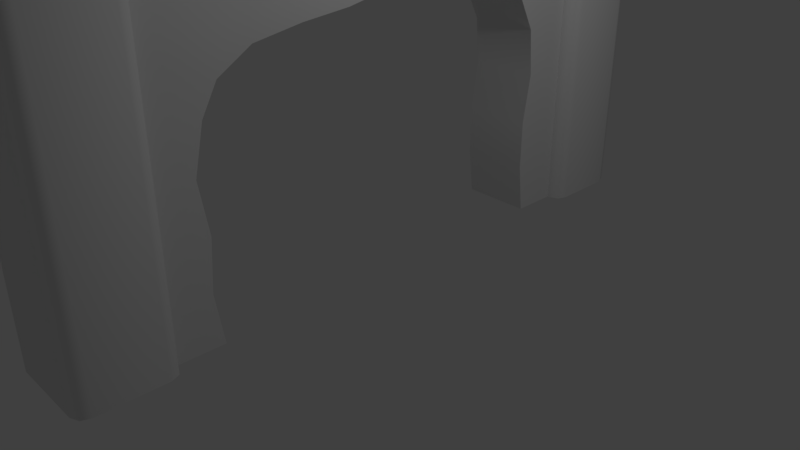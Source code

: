 # Source: Destroyed_Stone_Wall.blend  (saved by Blender 2.79.0; exported with 4.5.12 LTS)
import bpy
from mathutils import Matrix  # noqa: F401  (used for matrix-valued properties, if any)

bpy.ops.wm.read_factory_settings(use_empty=True)
scene = bpy.context.scene
scene.name = 'Scene'

# ---- collections
col_collection_1 = bpy.data.collections.new('Collection 1'); scene.collection.children.link(col_collection_1)

# ---- materials (node trees are filled in below, after node groups)
mat_material = bpy.data.materials.new('Material')
mat_material.alpha_threshold = 0.0
mat_material.use_transparent_shadow = False
mat_material.roughness = 0.5
mat_material.line_color = (0.0, 0.0, 0.0, 1.0)

# ---- node groups
ng_auto_smooth = bpy.data.node_groups.new('Auto Smooth', 'GeometryNodeTree')
_s = ng_auto_smooth.interface.new_socket(name='Geometry', in_out='OUTPUT', socket_type='NodeSocketGeometry')
_s = ng_auto_smooth.interface.new_socket(name='Geometry', in_out='INPUT', socket_type='NodeSocketGeometry')
_s = ng_auto_smooth.interface.new_socket(name='Angle', in_out='INPUT', socket_type='NodeSocketFloat')
_s.subtype = 'ANGLE'
_s.min_value = 0.0
_s.max_value = 3.142
ng_auto_smooth.is_modifier = True
_N = ng_auto_smooth.nodes; _L = ng_auto_smooth.links
n0 = _N.new('NodeGroupOutput'); n0.name = 'Group Output'; n0.location = (480, -100)
n1 = _N.new('NodeGroupInput'); n1.name = 'Group Input'; n1.location = (-420, -300)
n2 = _N.new('NodeGroupInput'); n2.name = 'Group Input.001'; n2.location = (-60, -100)
n3 = _N.new('GeometryNodeSetShadeSmooth'); n3.name = 'Set Shade Smooth'; n3.location = (120, -100)
n3.domain = 'EDGE'
n4 = _N.new('GeometryNodeSetShadeSmooth'); n4.name = 'Set Shade Smooth.001'; n4.location = (300, -100)
n5 = _N.new('GeometryNodeInputMeshEdgeAngle'); n5.name = 'Edge Angle'; n5.location = (-420, -220)
n6 = _N.new('GeometryNodeInputEdgeSmooth'); n6.name = 'Is Edge Smooth'; n6.location = (-60, -160)
n7 = _N.new('GeometryNodeInputShadeSmooth'); n7.name = 'Is Face Smooth'; n7.location = (-240, -340)
n8 = _N.new('FunctionNodeBooleanMath'); n8.name = 'Boolean Math'; n8.location = (-60, -220)
n9 = _N.new('FunctionNodeCompare'); n9.name = 'Compare'; n9.location = (-240, -180)
n9.operation = 'LESS_EQUAL'
_L.new(n5.outputs[0], n9.inputs[0])
_L.new(n4.outputs[0], n0.inputs[0])
_L.new(n1.outputs[1], n9.inputs[1])
_L.new(n9.outputs[0], n8.inputs[0])
_L.new(n7.outputs[0], n8.inputs[1])
_L.new(n2.outputs[0], n3.inputs[0])
_L.new(n6.outputs[0], n3.inputs[1])
_L.new(n3.outputs[0], n4.inputs[0])
_L.new(n8.outputs[0], n3.inputs[2])
n0.is_active_output = True

# ---- material node trees

# ---- world
world_world = bpy.data.worlds.new('World'); scene.world = world_world
world_world.color = (0.05088, 0.05088, 0.05088)
world_world.use_sun_shadow = False
world_world.sun_shadow_jitter_overblur = 0.0
world_world.cycles.sampling_method = 'MANUAL'

# ---- cameras
cam_camera = bpy.data.cameras.new('Camera')
cam_camera.clip_end = 100.0
cam_camera.lens = 35.0
cam_camera.sensor_width = 32.0
cam_camera.sensor_height = 18.0
cam_camera.ortho_scale = 7.314
cam_camera.dof.focus_distance = 0.0
cam_camera.dof.aperture_fstop = 128.0

# ---- lights
light_lamp = bpy.data.lights.new('Lamp', 'POINT')
light_lamp.transmission_factor = 0.0
light_lamp.cutoff_distance = 30.0
light_lamp.energy = 100.0
light_lamp.shadow_buffer_clip_start = 1.001
light_lamp.shadow_soft_size = 0.1
light_lamp.shadow_maximum_resolution = 0.006
light_lamp.use_absolute_resolution = True

# ---- meshes
me_cube = bpy.data.meshes.new('Cube')
me_cube.from_pydata([(0.4684, 3.08, 0.0), (0.4573, 4.026, 4.2), (0.4378, 4.046, 4.2), (0.4516, 4.04, 4.2), (0.5019, 4.249, 0.0), (0.6653, 4.085, 0.0), (0.6175, 4.201, 0.0), (0.4573, 3.303, 4.2), (0.4516, 3.289, 4.2), (0.6653, 3.244, 0.0), (0.6175, 3.128, 0.0), (-0.4378, 4.046, 4.2), (-0.4573, 4.026, 4.2), (-0.4516, 4.04, 4.2), (-0.6653, 4.085, 0.0), (-0.5019, 4.249, 0.0), (-0.6175, 4.201, 0.0), (-0.4573, 3.303, 4.2), (-0.4516, 3.289, 4.2), (-0.4684, 3.08, 0.0), (-0.6653, 3.244, 0.0), (-0.6175, 3.128, 0.0), (-0.5019, 3.08, 0.0), (-0.4378, 3.284, 4.2), (0.4378, 3.284, 4.2), (0.5019, 3.08, 0.0), (0.6175, 4.201, 4.13), (0.563, 4.149, 4.2), (0.6015, 4.186, 4.179), (0.5992, 4.062, 4.2), (0.6653, 4.085, 4.13), (0.646, 4.079, 4.179), (0.5019, 4.249, 4.13), (0.4758, 4.186, 4.2), (0.4943, 4.23, 4.179), (-0.6175, 4.201, 4.13), (-0.563, 4.149, 4.2), (-0.6015, 4.186, 4.179), (-0.4758, 4.186, 4.2), (-0.5019, 4.249, 4.13), (-0.4943, 4.23, 4.179), (-0.6653, 4.085, 4.13), (-0.5992, 4.062, 4.2), (-0.646, 4.079, 4.179), (-0.5019, 3.08, 4.13), (-0.4758, 3.144, 4.2), (-0.4943, 3.099, 4.179), (-0.563, 3.18, 4.2), (-0.6175, 3.128, 4.13), (-0.6015, 3.143, 4.179), (-0.5992, 3.267, 4.2), (-0.6653, 3.244, 4.13), (-0.646, 3.251, 4.179), (0.6175, 3.128, 4.13), (0.563, 3.18, 4.2), (0.6015, 3.143, 4.179), (0.4758, 3.144, 4.2), (0.5019, 3.08, 4.13), (0.4943, 3.099, 4.179), (0.6653, 3.244, 4.13), (0.5992, 3.267, 4.2), (0.646, 3.251, 4.179), (-0.4684, 3.08, 3.917), (-0.3852, 3.08, 4.0), (-0.4891, 3.08, 4.081), (-0.4441, 3.08, 3.976), (0.3852, 3.08, 4.0), (0.4684, 3.08, 3.917), (0.4891, 3.08, 4.081), (0.4441, 3.08, 3.976), (0.5225, 4.111, 4.2), (0.5499, 4.045, 4.2), (0.4563, 4.138, 4.2), (-0.5225, 4.111, 4.2), (-0.4563, 4.138, 4.2), (-0.5499, 4.045, 4.2), (-0.4563, 3.191, 4.2), (-0.5225, 3.218, 4.2), (-0.5499, 3.285, 4.2), (0.5225, 3.218, 4.2), (0.4563, 3.191, 4.2), (0.5499, 3.285, 4.2), (0.4516, 4.04, 4.291), (0.4573, 4.026, 4.291), (0.4378, 4.046, 4.291), (-0.4516, 4.04, 4.291), (-0.4378, 4.046, 4.291), (-0.4573, 4.026, 4.291), (-0.4378, 3.284, 4.291), (-0.4516, 3.289, 4.291), (-0.4573, 3.303, 4.291), (0.4516, 3.289, 4.291), (0.4378, 3.284, 4.291), (0.4573, 3.303, 4.291), (0.6309, 4.189, 4.335), (0.6388, 4.17, 4.335), (0.6117, 4.197, 4.335), (-0.6309, 4.189, 4.335), (-0.6117, 4.197, 4.335), (-0.6388, 4.17, 4.335), (-0.6117, 3.132, 4.335), (-0.6309, 3.14, 4.335), (-0.6388, 3.159, 4.335), (0.6309, 3.14, 4.335), (0.6117, 3.132, 4.335), (0.6388, 3.159, 4.335), (0.6309, 4.189, 4.472), (0.6388, 4.17, 4.472), (0.6117, 4.197, 4.472), (-0.6309, 4.189, 4.472), (-0.6117, 4.197, 4.472), (-0.6388, 4.17, 4.472), (-0.6117, 3.132, 4.472), (-0.6309, 3.14, 4.472), (-0.6388, 3.159, 4.472), (0.6309, 3.14, 4.472), (0.6117, 3.132, 4.472), (0.6388, 3.159, 4.472), (0.5986, 4.162, 4.539), (0.5726, 4.139, 4.557), (0.5771, 4.128, 4.557), (0.6062, 4.144, 4.539), (0.5804, 4.17, 4.539), (0.5616, 4.144, 4.557), (-0.5986, 4.162, 4.539), (-0.5726, 4.139, 4.557), (-0.5616, 4.144, 4.557), (-0.5804, 4.17, 4.539), (-0.6062, 4.144, 4.539), (-0.5771, 4.128, 4.557), (-0.5804, 3.159, 4.539), (-0.5616, 3.186, 4.557), (-0.5726, 3.19, 4.557), (-0.5986, 3.167, 4.539), (-0.5771, 3.201, 4.557), (-0.6062, 3.185, 4.539), (0.5986, 3.167, 4.539), (0.5726, 3.19, 4.557), (0.5616, 3.186, 4.557), (0.5804, 3.159, 4.539), (0.6062, 3.185, 4.539), (0.5771, 3.201, 4.557), (0.4684, -3.08, 0.0), (0.4573, -4.026, 4.2), (0.4378, -4.046, 4.2), (0.4516, -4.04, 4.2), (0.5019, -4.249, 0.0), (0.6653, -4.085, 0.0), (0.6175, -4.201, 0.0), (0.4573, -3.303, 4.2), (0.4516, -3.289, 4.2), (0.6653, -3.244, 0.0), (0.6175, -3.128, 0.0), (-0.4378, -4.046, 4.2), (-0.4573, -4.026, 4.2), (-0.4516, -4.04, 4.2), (-0.6653, -4.085, 0.0), (-0.5019, -4.249, 0.0), (-0.6175, -4.201, 0.0), (-0.4573, -3.303, 4.2), (-0.4516, -3.289, 4.2), (-0.4684, -3.08, 0.0), (-0.6653, -3.244, 0.0), (-0.6175, -3.128, 0.0), (-0.5019, -3.08, 0.0), (-0.4378, -3.284, 4.2), (0.4378, -3.284, 4.2), (0.5019, -3.08, 0.0), (0.6175, -4.201, 4.13), (0.563, -4.149, 4.2), (0.6015, -4.186, 4.179), (0.5992, -4.062, 4.2), (0.6653, -4.085, 4.13), (0.646, -4.079, 4.179), (0.5019, -4.249, 4.13), (0.4758, -4.186, 4.2), (0.4943, -4.23, 4.179), (-0.6175, -4.201, 4.13), (-0.563, -4.149, 4.2), (-0.6015, -4.186, 4.179), (-0.4758, -4.186, 4.2), (-0.5019, -4.249, 4.13), (-0.4943, -4.23, 4.179), (-0.6653, -4.085, 4.13), (-0.5992, -4.062, 4.2), (-0.646, -4.079, 4.179), (-0.5019, -3.08, 4.13), (-0.4758, -3.144, 4.2), (-0.4943, -3.099, 4.179), (-0.563, -3.18, 4.2), (-0.6175, -3.128, 4.13), (-0.6015, -3.143, 4.179), (-0.5992, -3.267, 4.2), (-0.6653, -3.244, 4.13), (-0.646, -3.251, 4.179), (0.6175, -3.128, 4.13), (0.563, -3.18, 4.2), (0.6015, -3.143, 4.179), (0.4758, -3.144, 4.2), (0.5019, -3.08, 4.13), (0.4943, -3.099, 4.179), (0.6653, -3.244, 4.13), (0.5992, -3.267, 4.2), (0.646, -3.251, 4.179), (-0.4684, -3.08, 3.917), (-0.3852, -3.08, 4.0), (-0.4891, -3.08, 4.081), (-0.4441, -3.08, 3.976), (0.4684, 0.0, 3.917), (0.3852, 0.0, 4.0), (0.4441, 0.0, 3.976), (-0.3852, 0.0, 4.0), (-0.4684, 0.0, 3.917), (-0.4441, 0.0, 3.976), (0.3852, -3.08, 4.0), (0.4684, -3.08, 3.917), (0.4891, -3.08, 4.081), (0.4441, -3.08, 3.976), (0.5225, -4.111, 4.2), (0.5499, -4.045, 4.2), (0.4563, -4.138, 4.2), (-0.5225, -4.111, 4.2), (-0.4563, -4.138, 4.2), (-0.5499, -4.045, 4.2), (-0.4563, -3.191, 4.2), (-0.5225, -3.218, 4.2), (-0.5499, -3.285, 4.2), (0.5225, -3.218, 4.2), (0.4563, -3.191, 4.2), (0.5499, -3.285, 4.2), (0.4516, -4.04, 4.291), (0.4573, -4.026, 4.291), (0.4378, -4.046, 4.291), (-0.4516, -4.04, 4.291), (-0.4378, -4.046, 4.291), (-0.4573, -4.026, 4.291), (-0.4378, -3.284, 4.291), (-0.4516, -3.289, 4.291), (-0.4573, -3.303, 4.291), (0.4516, -3.289, 4.291), (0.4378, -3.284, 4.291), (0.4573, -3.303, 4.291), (0.6309, -4.189, 4.335), (0.6388, -4.17, 4.335), (0.6117, -4.197, 4.335), (-0.6309, -4.189, 4.335), (-0.6117, -4.197, 4.335), (-0.6388, -4.17, 4.335), (-0.6117, -3.132, 4.335), (-0.6309, -3.14, 4.335), (-0.6388, -3.159, 4.335), (0.6309, -3.14, 4.335), (0.6117, -3.132, 4.335), (0.6388, -3.159, 4.335), (0.6309, -4.189, 4.472), (0.6388, -4.17, 4.472), (0.6117, -4.197, 4.472), (-0.6309, -4.189, 4.472), (-0.6117, -4.197, 4.472), (-0.6388, -4.17, 4.472), (-0.6117, -3.132, 4.472), (-0.6309, -3.14, 4.472), (-0.6388, -3.159, 4.472), (0.6309, -3.14, 4.472), (0.6117, -3.132, 4.472), (0.6388, -3.159, 4.472), (0.5986, -4.162, 4.539), (0.5726, -4.139, 4.557), (0.5771, -4.128, 4.557), (0.6062, -4.144, 4.539), (0.5804, -4.17, 4.539), (0.5616, -4.144, 4.557), (-0.5986, -4.162, 4.539), (-0.5726, -4.139, 4.557), (-0.5616, -4.144, 4.557), (-0.5804, -4.17, 4.539), (-0.6062, -4.144, 4.539), (-0.5771, -4.128, 4.557), (-0.5804, -3.159, 4.539), (-0.5616, -3.186, 4.557), (-0.5726, -3.19, 4.557), (-0.5986, -3.167, 4.539), (-0.5771, -3.201, 4.557), (-0.6062, -3.185, 4.539), (0.5986, -3.167, 4.539), (0.5726, -3.19, 4.557), (0.5616, -3.186, 4.557), (0.5804, -3.159, 4.539), (0.6062, -3.185, 4.539), (0.5771, -3.201, 4.557), (0.4684, -2.464, 0.0), (-0.4684, -2.464, 0.0), (-0.3852, -0.6161, 4.0), (-0.3852, -1.232, 4.0), (-0.3852, -1.848, 4.0), (-0.3852, -2.464, 4.0), (-0.4441, -2.464, 3.976), (-0.4441, -1.848, 3.976), (-0.4441, -1.232, 3.976), (-0.4441, -0.6161, 3.976), (-0.4684, -2.464, 3.917), (-0.4684, -1.848, 3.917), (-0.4684, -1.232, 3.917), (-0.4684, -0.6161, 3.917), (0.3852, -2.464, 4.0), (0.3852, -1.848, 4.0), (0.3852, -1.232, 4.0), (0.3852, -0.6161, 4.0), (0.4441, -0.6161, 3.976), (0.4441, -1.232, 3.976), (0.4441, -1.848, 3.976), (0.4441, -2.464, 3.976), (0.4684, -0.6161, 3.917), (0.4684, -1.232, 3.917), (0.4684, -1.848, 3.917), (0.4684, -2.464, 3.917), (0.4684, 2.464, 0.0), (-0.4684, 2.464, 0.0), (-0.3852, 0.6161, 4.0), (-0.3852, 1.232, 4.0), (-0.3852, 1.848, 4.0), (-0.3852, 2.464, 4.0), (-0.4441, 2.464, 3.976), (-0.4441, 1.848, 3.976), (-0.4441, 1.232, 3.976), (-0.4441, 0.6161, 3.976), (-0.4684, 2.464, 3.917), (-0.4684, 1.848, 3.917), (-0.4684, 1.232, 3.917), (-0.4684, 0.6161, 3.917), (0.3852, 2.464, 4.0), (0.3852, 1.848, 4.0), (0.3852, 1.232, 4.0), (0.3852, 0.6161, 4.0), (0.4441, 0.6161, 3.976), (0.4441, 1.232, 3.976), (0.4441, 1.848, 3.976), (0.4441, 2.464, 3.976), (0.4684, 0.6161, 3.917), (0.4684, 1.232, 3.917), (0.4684, 1.848, 3.917), (0.4684, 2.464, 3.917), (0.4684, 3.08, 0.6528), (0.4684, 3.08, 1.306), (0.4684, 3.08, 1.958), (0.4684, 3.08, 2.611), (0.4684, 3.08, 3.264), (0.4684, 0.0, 3.45), (0.4684, -3.08, 0.6528), (0.4684, -3.08, 1.306), (0.4684, -3.08, 1.958), (0.4684, -3.08, 2.611), (0.4684, -3.08, 3.264), (0.4684, -2.56, 0.6528), (0.4684, -2.509, 1.306), (0.4684, -2.608, 1.958), (0.4684, -2.476, 2.535), (0.4684, -2.276, 2.896), (0.4684, -1.848, 3.16), (0.4684, -1.232, 3.264), (0.4684, -0.6161, 3.325), (0.4684, 2.116, 3.154), (0.4684, 2.424, 2.57), (0.4684, 2.485, 1.958), (0.4684, 2.383, 1.306), (0.4684, 2.383, 0.6528), (0.4684, 1.848, 3.427), (0.4684, 1.232, 3.53), (0.4684, 0.6161, 3.515), (-0.4684, 0.0, 3.45), (-0.4684, 3.08, 3.264), (-0.4684, 3.08, 2.611), (-0.4684, 3.08, 1.958), (-0.4684, 3.08, 1.306), (-0.4684, 3.08, 0.6528), (-0.4684, -3.08, 3.264), (-0.4684, -3.08, 2.611), (-0.4684, -3.08, 1.958), (-0.4684, -3.08, 1.306), (-0.4684, -3.08, 0.6528), (-0.4684, -0.6161, 3.325), (-0.4684, -1.232, 3.264), (-0.4684, -1.848, 3.16), (-0.4684, -2.56, 0.6528), (-0.4684, -2.509, 1.306), (-0.4684, -2.608, 1.958), (-0.4684, -2.476, 2.535), (-0.4684, -2.276, 2.896), (-0.4684, 0.6161, 3.515), (-0.4684, 1.232, 3.53), (-0.4684, 1.848, 3.427), (-0.4684, 2.116, 3.154), (-0.4684, 2.424, 2.57), (-0.4684, 2.485, 1.958), (-0.4684, 2.383, 1.306), (-0.4684, 2.383, 0.6528)], [], [(64, 63, 66, 68, 57, 44), (68, 67, 346, 345, 344, 343, 342, 0, 25, 57), (391, 326, 62, 370), (14, 16, 15, 4, 6, 5, 9, 10, 25, 22, 21, 20), (74, 72, 33, 38), (11, 13, 85, 86), (78, 75, 42, 50), (26, 6, 4, 32), (72, 70, 27, 33), (35, 16, 14, 41), (75, 73, 36, 42), (80, 76, 45, 56), (77, 78, 50, 47), (53, 10, 9, 59), (81, 79, 54, 60), (71, 81, 60, 29), (22, 44, 48, 21), (76, 77, 47, 45), (30, 5, 6, 26), (5, 30, 59, 9), (39, 15, 16, 35), (20, 51, 41, 14), (21, 48, 51, 20), (79, 80, 56, 54), (57, 25, 10, 53), (15, 39, 32, 4), (73, 74, 38, 36), (368, 338, 208, 347), (19, 374, 373, 372, 371, 370, 62, 64, 44, 22), (27, 29, 31, 28), (28, 31, 30, 26), (33, 27, 28, 34), (34, 28, 26, 32), (36, 38, 40, 37), (37, 40, 39, 35), (42, 36, 37, 43), (43, 37, 35, 41), (45, 47, 49, 46), (46, 49, 48, 44), (47, 50, 52, 49), (49, 52, 51, 48), (54, 56, 58, 55), (55, 58, 57, 53), (60, 54, 55, 61), (61, 55, 53, 59), (29, 60, 61, 31), (31, 61, 59, 30), (38, 33, 34, 40), (40, 34, 32, 39), (41, 51, 52, 43), (43, 52, 50, 42), (44, 57, 58, 46), (46, 58, 56, 45), (70, 71, 29, 27), (62, 65, 64), (65, 63, 64), (66, 69, 68), (69, 67, 68), (321, 63, 65, 322), (322, 65, 62, 326), (333, 209, 210, 334), (334, 210, 208, 338), (333, 318, 211, 209), (3, 1, 71, 70), (2, 3, 70, 72), (13, 11, 74, 73), (12, 13, 73, 75), (23, 18, 77, 76), (18, 17, 78, 77), (8, 24, 80, 79), (7, 8, 79, 81), (1, 7, 81, 71), (11, 2, 72, 74), (17, 12, 75, 78), (24, 23, 76, 80), (86, 85, 97, 98), (2, 11, 86, 84), (24, 8, 91, 92), (13, 12, 87, 85), (12, 17, 90, 87), (1, 3, 82, 83), (8, 7, 93, 91), (18, 23, 88, 89), (23, 24, 92, 88), (3, 2, 84, 82), (7, 1, 83, 93), (17, 18, 89, 90), (102, 101, 113, 114), (84, 86, 98, 96), (92, 91, 103, 104), (85, 87, 99, 97), (87, 90, 102, 99), (83, 82, 94, 95), (91, 93, 105, 103), (89, 88, 100, 101), (88, 92, 104, 100), (82, 84, 96, 94), (93, 83, 95, 105), (90, 89, 101, 102), (116, 115, 136, 139), (98, 97, 109, 110), (96, 98, 110, 108), (104, 103, 115, 116), (97, 99, 111, 109), (99, 102, 114, 111), (95, 94, 106, 107), (103, 105, 117, 115), (101, 100, 112, 113), (100, 104, 116, 112), (94, 96, 108, 106), (105, 95, 107, 117), (106, 108, 122, 118), (109, 111, 128, 124), (110, 109, 124, 127), (115, 117, 140, 136), (111, 114, 135, 128), (113, 112, 130, 133), (120, 119, 123, 126, 125, 129, 134, 132, 131, 138, 137, 141), (112, 116, 139, 130), (114, 113, 133, 135), (117, 107, 121, 140), (108, 110, 127, 122), (119, 120, 121, 118), (123, 119, 118, 122), (125, 126, 127, 124), (129, 125, 124, 128), (131, 132, 133, 130), (132, 134, 135, 133), (137, 138, 139, 136), (141, 137, 136, 140), (120, 141, 140, 121), (126, 123, 122, 127), (128, 135, 134, 129), (130, 139, 138, 131), (107, 106, 118, 121), (206, 186, 199, 216, 214, 205), (216, 199, 167, 142, 348, 349, 350, 351, 352, 215), (387, 375, 204, 300), (156, 162, 163, 164, 167, 152, 151, 147, 148, 146, 157, 158), (222, 180, 175, 220), (153, 234, 233, 155), (226, 192, 184, 223), (168, 174, 146, 148), (220, 175, 169, 218), (177, 183, 156, 158), (223, 184, 178, 221), (228, 198, 187, 224), (225, 189, 192, 226), (195, 201, 151, 152), (229, 202, 196, 227), (219, 171, 202, 229), (164, 163, 190, 186), (224, 187, 189, 225), (172, 168, 148, 147), (147, 151, 201, 172), (181, 177, 158, 157), (162, 156, 183, 193), (163, 162, 193, 190), (227, 196, 198, 228), (199, 195, 152, 167), (157, 146, 174, 181), (221, 178, 180, 222), (360, 347, 208, 312), (161, 164, 186, 206, 204, 375, 376, 377, 378, 379), (169, 170, 173, 171), (170, 168, 172, 173), (175, 176, 170, 169), (176, 174, 168, 170), (178, 179, 182, 180), (179, 177, 181, 182), (184, 185, 179, 178), (185, 183, 177, 179), (187, 188, 191, 189), (188, 186, 190, 191), (189, 191, 194, 192), (191, 190, 193, 194), (196, 197, 200, 198), (197, 195, 199, 200), (202, 203, 197, 196), (203, 201, 195, 197), (171, 173, 203, 202), (173, 172, 201, 203), (180, 182, 176, 175), (182, 181, 174, 176), (183, 185, 194, 193), (185, 184, 192, 194), (186, 188, 200, 199), (188, 187, 198, 200), (218, 169, 171, 219), (204, 206, 207), (207, 206, 205), (214, 216, 217), (217, 216, 215), (295, 296, 207, 205), (296, 300, 204, 207), (307, 308, 210, 209), (308, 312, 208, 210), (307, 209, 211, 292), (145, 218, 219, 143), (144, 220, 218, 145), (155, 221, 222, 153), (154, 223, 221, 155), (165, 224, 225, 160), (160, 225, 226, 159), (150, 227, 228, 166), (149, 229, 227, 150), (143, 219, 229, 149), (153, 222, 220, 144), (159, 226, 223, 154), (166, 228, 224, 165), (234, 246, 245, 233), (144, 232, 234, 153), (166, 240, 239, 150), (155, 233, 235, 154), (154, 235, 238, 159), (143, 231, 230, 145), (150, 239, 241, 149), (160, 237, 236, 165), (165, 236, 240, 166), (145, 230, 232, 144), (149, 241, 231, 143), (159, 238, 237, 160), (250, 262, 261, 249), (232, 244, 246, 234), (240, 252, 251, 239), (233, 245, 247, 235), (235, 247, 250, 238), (231, 243, 242, 230), (239, 251, 253, 241), (237, 249, 248, 236), (236, 248, 252, 240), (230, 242, 244, 232), (241, 253, 243, 231), (238, 250, 249, 237), (264, 287, 284, 263), (246, 258, 257, 245), (244, 256, 258, 246), (252, 264, 263, 251), (245, 257, 259, 247), (247, 259, 262, 250), (243, 255, 254, 242), (251, 263, 265, 253), (249, 261, 260, 248), (248, 260, 264, 252), (242, 254, 256, 244), (253, 265, 255, 243), (254, 266, 270, 256), (257, 272, 276, 259), (258, 275, 272, 257), (263, 284, 288, 265), (259, 276, 283, 262), (261, 281, 278, 260), (268, 289, 285, 286, 279, 280, 282, 277, 273, 274, 271, 267), (260, 278, 287, 264), (262, 283, 281, 261), (265, 288, 269, 255), (256, 270, 275, 258), (267, 266, 269, 268), (271, 270, 266, 267), (273, 272, 275, 274), (277, 276, 272, 273), (279, 278, 281, 280), (280, 281, 283, 282), (285, 284, 287, 286), (289, 288, 284, 285), (268, 269, 288, 289), (274, 275, 270, 271), (276, 277, 282, 283), (278, 279, 286, 287), (255, 269, 266, 254), (214, 304, 295, 205), (304, 305, 294, 295), (305, 306, 293, 294), (306, 307, 292, 293), (217, 215, 315, 311), (311, 315, 314, 310), (310, 314, 313, 309), (309, 313, 312, 308), (214, 217, 311, 304), (304, 311, 310, 305), (305, 310, 309, 306), (306, 309, 308, 307), (213, 212, 303, 299), (299, 303, 302, 298), (298, 302, 301, 297), (297, 301, 300, 296), (211, 213, 299, 292), (292, 299, 298, 293), (293, 298, 297, 294), (294, 297, 296, 295), (352, 357, 315, 215), (357, 358, 314, 315), (358, 359, 313, 314), (359, 360, 312, 313), (142, 161, 291, 290), (369, 380, 303, 212), (380, 381, 302, 303), (381, 382, 301, 302), (382, 387, 300, 301), (66, 63, 321, 330), (330, 321, 320, 331), (331, 320, 319, 332), (332, 319, 318, 333), (69, 337, 341, 67), (337, 336, 340, 341), (336, 335, 339, 340), (335, 334, 338, 339), (66, 330, 337, 69), (330, 331, 336, 337), (331, 332, 335, 336), (332, 333, 334, 335), (213, 325, 329, 212), (325, 324, 328, 329), (324, 323, 327, 328), (323, 322, 326, 327), (211, 318, 325, 213), (318, 319, 324, 325), (319, 320, 323, 324), (320, 321, 322, 323), (346, 67, 341, 361), (361, 341, 340, 366), (366, 340, 339, 367), (367, 339, 338, 368), (0, 316, 317, 19), (369, 212, 329, 388), (388, 329, 328, 389), (389, 328, 327, 390), (390, 327, 326, 391), (0, 342, 365, 316), (342, 343, 364, 365), (343, 344, 363, 364), (344, 345, 362, 363), (345, 346, 361, 362), (142, 290, 353, 348), (348, 353, 354, 349), (349, 354, 355, 350), (350, 355, 356, 351), (351, 356, 357, 352), (291, 161, 379, 383), (383, 379, 378, 384), (384, 378, 377, 385), (385, 377, 376, 386), (386, 376, 375, 387), (317, 395, 374, 19), (395, 394, 373, 374), (394, 393, 372, 373), (393, 392, 371, 372), (392, 391, 370, 371), (316, 365, 395, 317), (365, 364, 394, 395), (364, 363, 393, 394), (363, 362, 392, 393), (362, 361, 391, 392), (361, 366, 390, 391), (366, 367, 389, 390), (367, 368, 388, 389), (368, 347, 369, 388), (347, 360, 380, 369), (360, 359, 381, 380), (359, 358, 382, 381), (358, 357, 387, 382), (357, 356, 386, 387), (356, 355, 385, 386), (355, 354, 384, 385), (354, 353, 383, 384), (291, 383, 353, 290)])
me_cube.polygons.foreach_set('use_smooth', [True] * 366)
me_cube.materials.append(mat_material)
me_cube.use_remesh_preserve_volume = False
me_cube.use_remesh_preserve_attributes = False
me_cube.use_mirror_vertex_groups = False
me_cube.update()

# ---- objects
ob_cube = bpy.data.objects.new('Cube', me_cube)
ob_lamp = bpy.data.objects.new('Lamp', light_lamp)
ob_camera = bpy.data.objects.new('Camera', cam_camera)

# ---- transforms, parenting, visibility, modifiers, constraints
ob_cube.location = (1.49e-08, 1.823e-07, 0.0)
ob_cube.lock_rotations_4d = False
ob_cube.empty_display_type = 'ARROWS'
ob_cube.lineart.crease_threshold = 0.0
_m = ob_cube.modifiers.new('Auto Smooth', 'NODES')
_m.node_group = ng_auto_smooth
_gi = [s.identifier for s in ng_auto_smooth.interface.items_tree if s.item_type == 'SOCKET' and s.in_out == 'INPUT']
_m[_gi[1]] = 1.396  # Angle
ob_lamp.location = (4.076, 1.005, 5.904)
ob_lamp.rotation_euler = (0.6503, 0.05522, 1.866)
ob_lamp.lock_rotations_4d = False
ob_lamp.empty_display_type = 'ARROWS'
ob_lamp.color = (0.0, 0.0, 0.0, 0.0)
ob_lamp.lineart.crease_threshold = 0.0
ob_camera.location = (7.481, -6.508, 5.344)
ob_camera.rotation_euler = (1.109, 0.0, 0.8149)
ob_camera.lock_rotations_4d = False
ob_camera.empty_display_type = 'ARROWS'
ob_camera.color = (0.0, 0.0, 0.0, 0.0)
ob_camera.display_type = 'WIRE'
ob_camera.lineart.crease_threshold = 0.0

# ---- collection membership
col_collection_1.objects.link(ob_cube)
col_collection_1.objects.link(ob_lamp)
col_collection_1.objects.link(ob_camera)

# ---- scene / render settings (as saved in the file)
scene.camera = ob_camera
scene.frame_start = 1; scene.frame_end = 250; scene.frame_set(1)
scene.render.engine = 'BLENDER_EEVEE_NEXT'
scene.render.resolution_percentage = 50
scene.render.dither_intensity = 0.0
scene.cycles.use_denoising = False
scene.cycles.samples = 128
scene.cycles.sampling_pattern = 'TABULATED_SOBOL'
scene.cycles.use_adaptive_sampling = False
scene.cycles.use_light_tree = False
scene.cycles.blur_glossy = 0.0
scene.cycles.sample_clamp_indirect = 0.0
scene.view_settings.view_transform = 'Standard'
bpy.context.view_layer.update()
